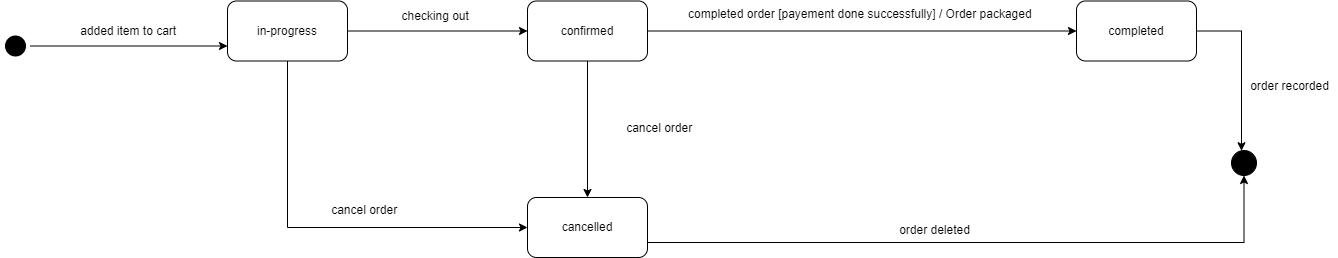

The diagram above was exported from draw.io. Its source (the exported page's mxGraphModel, read from the mxfile embedded in the PNG):
<mxGraphModel dx="1038" dy="649" grid="0" gridSize="10" guides="1" tooltips="1" connect="1" arrows="1" fold="1" page="0" pageScale="1" pageWidth="850" pageHeight="1100" math="0" shadow="0">
  <root>
    <mxCell id="0" />
    <mxCell id="1" parent="0" />
    <mxCell id="NkKERel4FfKLUI0C4NHS-9" style="edgeStyle=orthogonalEdgeStyle;rounded=0;orthogonalLoop=1;jettySize=auto;html=1;exitX=1;exitY=0.5;exitDx=0;exitDy=0;entryX=0;entryY=0.75;entryDx=0;entryDy=0;strokeColor=#000000;" parent="1" source="NkKERel4FfKLUI0C4NHS-1" target="NkKERel4FfKLUI0C4NHS-3" edge="1">
      <mxGeometry relative="1" as="geometry">
        <Array as="points" />
      </mxGeometry>
    </mxCell>
    <mxCell id="NkKERel4FfKLUI0C4NHS-1" value="" style="ellipse;html=1;shape=startState;fillColor=#000000;strokeColor=#FFFCFD;" parent="1" vertex="1">
      <mxGeometry x="60" y="162.5" width="30" height="30" as="geometry" />
    </mxCell>
    <mxCell id="NkKERel4FfKLUI0C4NHS-10" style="edgeStyle=orthogonalEdgeStyle;rounded=0;orthogonalLoop=1;jettySize=auto;html=1;exitX=1;exitY=0.5;exitDx=0;exitDy=0;strokeColor=#000000;" parent="1" source="NkKERel4FfKLUI0C4NHS-3" target="NkKERel4FfKLUI0C4NHS-4" edge="1">
      <mxGeometry relative="1" as="geometry" />
    </mxCell>
    <mxCell id="NkKERel4FfKLUI0C4NHS-16" style="edgeStyle=orthogonalEdgeStyle;rounded=0;orthogonalLoop=1;jettySize=auto;html=1;strokeColor=#000000;" parent="1" source="NkKERel4FfKLUI0C4NHS-3" target="NkKERel4FfKLUI0C4NHS-6" edge="1">
      <mxGeometry relative="1" as="geometry">
        <Array as="points">
          <mxPoint x="347" y="359" />
        </Array>
      </mxGeometry>
    </mxCell>
    <mxCell id="NkKERel4FfKLUI0C4NHS-3" value="in-progress" style="rounded=1;whiteSpace=wrap;html=1;" parent="1" vertex="1">
      <mxGeometry x="287" y="132.5" width="120" height="60" as="geometry" />
    </mxCell>
    <mxCell id="NkKERel4FfKLUI0C4NHS-11" style="edgeStyle=orthogonalEdgeStyle;rounded=0;orthogonalLoop=1;jettySize=auto;html=1;exitX=1;exitY=0.5;exitDx=0;exitDy=0;entryX=0;entryY=0.5;entryDx=0;entryDy=0;strokeColor=#000000;" parent="1" source="NkKERel4FfKLUI0C4NHS-4" target="NkKERel4FfKLUI0C4NHS-5" edge="1">
      <mxGeometry relative="1" as="geometry" />
    </mxCell>
    <mxCell id="NkKERel4FfKLUI0C4NHS-12" style="edgeStyle=orthogonalEdgeStyle;rounded=0;orthogonalLoop=1;jettySize=auto;html=1;exitX=0.5;exitY=1;exitDx=0;exitDy=0;entryX=0.5;entryY=0;entryDx=0;entryDy=0;strokeColor=#000000;" parent="1" source="NkKERel4FfKLUI0C4NHS-4" target="NkKERel4FfKLUI0C4NHS-6" edge="1">
      <mxGeometry relative="1" as="geometry" />
    </mxCell>
    <mxCell id="NkKERel4FfKLUI0C4NHS-4" value="confirmed" style="rounded=1;whiteSpace=wrap;html=1;" parent="1" vertex="1">
      <mxGeometry x="587" y="132.5" width="120" height="60" as="geometry" />
    </mxCell>
    <mxCell id="NkKERel4FfKLUI0C4NHS-14" style="edgeStyle=orthogonalEdgeStyle;rounded=0;orthogonalLoop=1;jettySize=auto;html=1;strokeColor=#000000;" parent="1" source="NkKERel4FfKLUI0C4NHS-5" target="NkKERel4FfKLUI0C4NHS-8" edge="1">
      <mxGeometry relative="1" as="geometry">
        <Array as="points">
          <mxPoint x="1301" y="163" />
        </Array>
      </mxGeometry>
    </mxCell>
    <mxCell id="NkKERel4FfKLUI0C4NHS-5" value="completed" style="rounded=1;whiteSpace=wrap;html=1;" parent="1" vertex="1">
      <mxGeometry x="1136" y="132.5" width="120" height="60" as="geometry" />
    </mxCell>
    <mxCell id="NkKERel4FfKLUI0C4NHS-15" style="edgeStyle=orthogonalEdgeStyle;rounded=0;orthogonalLoop=1;jettySize=auto;html=1;exitX=1;exitY=0.75;exitDx=0;exitDy=0;entryX=0.5;entryY=1;entryDx=0;entryDy=0;strokeColor=#000000;" parent="1" source="NkKERel4FfKLUI0C4NHS-6" target="NkKERel4FfKLUI0C4NHS-8" edge="1">
      <mxGeometry relative="1" as="geometry" />
    </mxCell>
    <mxCell id="NkKERel4FfKLUI0C4NHS-6" value="cancelled" style="rounded=1;whiteSpace=wrap;html=1;" parent="1" vertex="1">
      <mxGeometry x="587" y="329" width="120" height="60" as="geometry" />
    </mxCell>
    <mxCell id="NkKERel4FfKLUI0C4NHS-8" value="" style="ellipse;fillColor=strokeColor;strokeColor=#000000;" parent="1" vertex="1">
      <mxGeometry x="1291" y="282" width="25" height="25" as="geometry" />
    </mxCell>
    <mxCell id="NkKERel4FfKLUI0C4NHS-18" value="&amp;nbsp;added item to cart" style="text;html=1;align=center;verticalAlign=middle;resizable=0;points=[];autosize=1;strokeColor=none;fillColor=none;" parent="1" vertex="1">
      <mxGeometry x="131" y="153.5" width="109" height="18" as="geometry" />
    </mxCell>
    <mxCell id="NkKERel4FfKLUI0C4NHS-21" value="&amp;nbsp;checking out" style="text;html=1;align=center;verticalAlign=middle;resizable=0;points=[];autosize=1;strokeColor=none;fillColor=none;" parent="1" vertex="1">
      <mxGeometry x="453" y="138.5" width="80" height="18" as="geometry" />
    </mxCell>
    <mxCell id="NkKERel4FfKLUI0C4NHS-22" value="completed order [payement done successfully] / Order packaged&amp;nbsp;" style="text;html=1;align=center;verticalAlign=middle;resizable=0;points=[];autosize=1;strokeColor=none;fillColor=none;" parent="1" vertex="1">
      <mxGeometry x="742" y="136.5" width="357" height="18" as="geometry" />
    </mxCell>
    <mxCell id="NkKERel4FfKLUI0C4NHS-23" value="&amp;nbsp;cancel order" style="text;html=1;align=center;verticalAlign=middle;resizable=0;points=[];autosize=1;strokeColor=none;fillColor=none;" parent="1" vertex="1">
      <mxGeometry x="382" y="333" width="80" height="18" as="geometry" />
    </mxCell>
    <mxCell id="NkKERel4FfKLUI0C4NHS-24" value="&amp;nbsp;cancel order" style="text;html=1;align=center;verticalAlign=middle;resizable=0;points=[];autosize=1;strokeColor=none;fillColor=none;rotation=0;" parent="1" vertex="1">
      <mxGeometry x="677" y="251" width="80" height="18" as="geometry" />
    </mxCell>
    <mxCell id="NkKERel4FfKLUI0C4NHS-25" value="order deleted" style="text;html=1;align=center;verticalAlign=middle;resizable=0;points=[];autosize=1;strokeColor=none;fillColor=none;" parent="1" vertex="1">
      <mxGeometry x="949" y="349" width="89" height="26" as="geometry" />
    </mxCell>
    <mxCell id="NkKERel4FfKLUI0C4NHS-27" value="order recorded" style="text;html=1;align=center;verticalAlign=middle;resizable=0;points=[];autosize=1;strokeColor=none;fillColor=none;" parent="1" vertex="1">
      <mxGeometry x="1300" y="205" width="97" height="26" as="geometry" />
    </mxCell>
  </root>
</mxGraphModel>